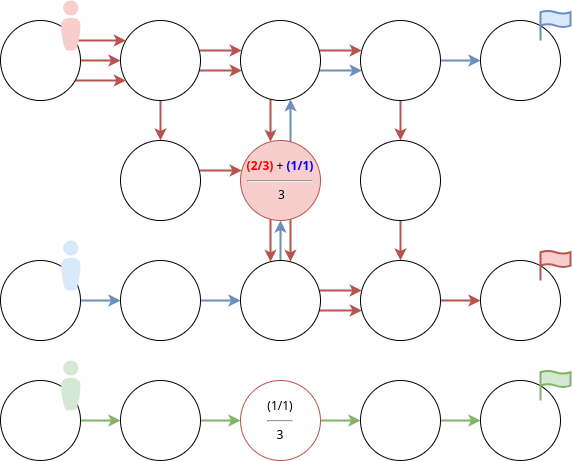

The diagram above was exported from draw.io. Its source (the exported page's mxGraphModel, read from the mxfile embedded in the PNG):
<mxGraphModel dx="1434" dy="879" grid="1" gridSize="10" guides="1" tooltips="1" connect="1" arrows="1" fold="1" page="1" pageScale="1" pageWidth="827" pageHeight="1169" math="0" shadow="0">
  <root>
    <mxCell id="0" />
    <mxCell id="1" parent="0" />
    <mxCell id="KhYKc44WzjqMV6DXD13h-1" value="" style="edgeStyle=orthogonalEdgeStyle;rounded=0;orthogonalLoop=1;jettySize=auto;html=1;strokeWidth=2;fillColor=#f8cecc;strokeColor=#b85450;" parent="1" source="KhYKc44WzjqMV6DXD13h-4" target="KhYKc44WzjqMV6DXD13h-22" edge="1">
      <mxGeometry relative="1" as="geometry" />
    </mxCell>
    <mxCell id="KhYKc44WzjqMV6DXD13h-2" value="" style="edgeStyle=orthogonalEdgeStyle;rounded=0;orthogonalLoop=1;jettySize=auto;html=1;strokeWidth=2;fillColor=#f8cecc;strokeColor=#b85450;" parent="1" source="KhYKc44WzjqMV6DXD13h-4" target="KhYKc44WzjqMV6DXD13h-8" edge="1">
      <mxGeometry relative="1" as="geometry">
        <Array as="points">
          <mxPoint x="380" y="1010" />
          <mxPoint x="380" y="1010" />
        </Array>
      </mxGeometry>
    </mxCell>
    <mxCell id="KhYKc44WzjqMV6DXD13h-3" value="" style="edgeStyle=orthogonalEdgeStyle;rounded=0;orthogonalLoop=1;jettySize=auto;html=1;strokeWidth=2;fillColor=#f8cecc;strokeColor=#b85450;" parent="1" source="KhYKc44WzjqMV6DXD13h-4" target="KhYKc44WzjqMV6DXD13h-8" edge="1">
      <mxGeometry relative="1" as="geometry">
        <Array as="points">
          <mxPoint x="380" y="990" />
          <mxPoint x="380" y="990" />
        </Array>
      </mxGeometry>
    </mxCell>
    <mxCell id="KhYKc44WzjqMV6DXD13h-4" value="" style="ellipse;whiteSpace=wrap;html=1;aspect=fixed;" parent="1" vertex="1">
      <mxGeometry x="280" y="960" width="80" height="80" as="geometry" />
    </mxCell>
    <mxCell id="KhYKc44WzjqMV6DXD13h-5" value="" style="edgeStyle=orthogonalEdgeStyle;rounded=0;orthogonalLoop=1;jettySize=auto;html=1;strokeWidth=2;fillColor=#f8cecc;strokeColor=#b85450;" parent="1" source="KhYKc44WzjqMV6DXD13h-8" target="KhYKc44WzjqMV6DXD13h-19" edge="1">
      <mxGeometry relative="1" as="geometry">
        <Array as="points">
          <mxPoint x="430" y="1050" />
          <mxPoint x="430" y="1050" />
        </Array>
      </mxGeometry>
    </mxCell>
    <mxCell id="KhYKc44WzjqMV6DXD13h-6" value="" style="edgeStyle=orthogonalEdgeStyle;rounded=0;orthogonalLoop=1;jettySize=auto;html=1;strokeWidth=2;fillColor=#f8cecc;strokeColor=#b85450;" parent="1" source="KhYKc44WzjqMV6DXD13h-8" target="KhYKc44WzjqMV6DXD13h-11" edge="1">
      <mxGeometry relative="1" as="geometry">
        <Array as="points">
          <mxPoint x="500" y="990" />
          <mxPoint x="500" y="990" />
        </Array>
      </mxGeometry>
    </mxCell>
    <mxCell id="KhYKc44WzjqMV6DXD13h-7" value="" style="edgeStyle=orthogonalEdgeStyle;rounded=0;orthogonalLoop=1;jettySize=auto;html=1;strokeWidth=2;fillColor=#dae8fc;strokeColor=#6c8ebf;" parent="1" source="KhYKc44WzjqMV6DXD13h-8" target="KhYKc44WzjqMV6DXD13h-11" edge="1">
      <mxGeometry relative="1" as="geometry">
        <Array as="points">
          <mxPoint x="500" y="1010" />
          <mxPoint x="500" y="1010" />
        </Array>
      </mxGeometry>
    </mxCell>
    <mxCell id="KhYKc44WzjqMV6DXD13h-8" value="" style="ellipse;whiteSpace=wrap;html=1;aspect=fixed;" parent="1" vertex="1">
      <mxGeometry x="400" y="960" width="80" height="80" as="geometry" />
    </mxCell>
    <mxCell id="KhYKc44WzjqMV6DXD13h-9" value="" style="edgeStyle=orthogonalEdgeStyle;rounded=0;orthogonalLoop=1;jettySize=auto;html=1;strokeWidth=2;fillColor=#f8cecc;strokeColor=#b85450;" parent="1" source="KhYKc44WzjqMV6DXD13h-11" target="KhYKc44WzjqMV6DXD13h-14" edge="1">
      <mxGeometry relative="1" as="geometry" />
    </mxCell>
    <mxCell id="KhYKc44WzjqMV6DXD13h-10" value="" style="edgeStyle=orthogonalEdgeStyle;rounded=0;orthogonalLoop=1;jettySize=auto;html=1;strokeWidth=2;fillColor=#dae8fc;strokeColor=#6c8ebf;" parent="1" source="KhYKc44WzjqMV6DXD13h-11" target="KhYKc44WzjqMV6DXD13h-40" edge="1">
      <mxGeometry relative="1" as="geometry" />
    </mxCell>
    <mxCell id="KhYKc44WzjqMV6DXD13h-11" value="" style="ellipse;whiteSpace=wrap;html=1;aspect=fixed;" parent="1" vertex="1">
      <mxGeometry x="520" y="960" width="80" height="80" as="geometry" />
    </mxCell>
    <mxCell id="KhYKc44WzjqMV6DXD13h-12" value="" style="edgeStyle=orthogonalEdgeStyle;rounded=0;orthogonalLoop=1;jettySize=auto;html=1;strokeWidth=2;fillColor=#f8cecc;strokeColor=#b85450;" parent="1" source="KhYKc44WzjqMV6DXD13h-14" target="KhYKc44WzjqMV6DXD13h-30" edge="1">
      <mxGeometry relative="1" as="geometry" />
    </mxCell>
    <mxCell id="KhYKc44WzjqMV6DXD13h-14" value="" style="ellipse;whiteSpace=wrap;html=1;aspect=fixed;" parent="1" vertex="1">
      <mxGeometry x="520" y="1080" width="80" height="80" as="geometry" />
    </mxCell>
    <mxCell id="KhYKc44WzjqMV6DXD13h-15" value="" style="edgeStyle=orthogonalEdgeStyle;rounded=0;orthogonalLoop=1;jettySize=auto;html=1;strokeWidth=2;fillColor=#f8cecc;strokeColor=#b85450;" parent="1" source="KhYKc44WzjqMV6DXD13h-19" target="KhYKc44WzjqMV6DXD13h-28" edge="1">
      <mxGeometry relative="1" as="geometry">
        <Array as="points">
          <mxPoint x="430" y="1180" />
          <mxPoint x="430" y="1180" />
        </Array>
      </mxGeometry>
    </mxCell>
    <mxCell id="KhYKc44WzjqMV6DXD13h-16" value="" style="edgeStyle=orthogonalEdgeStyle;rounded=0;orthogonalLoop=1;jettySize=auto;html=1;strokeWidth=2;fillColor=#f8cecc;strokeColor=#b85450;" parent="1" source="KhYKc44WzjqMV6DXD13h-19" target="KhYKc44WzjqMV6DXD13h-28" edge="1">
      <mxGeometry relative="1" as="geometry">
        <Array as="points">
          <mxPoint x="450" y="1190" />
          <mxPoint x="450" y="1190" />
        </Array>
      </mxGeometry>
    </mxCell>
    <mxCell id="KhYKc44WzjqMV6DXD13h-17" value="" style="edgeStyle=orthogonalEdgeStyle;rounded=0;orthogonalLoop=1;jettySize=auto;html=1;strokeWidth=2;fillColor=#dae8fc;strokeColor=#6c8ebf;" parent="1" source="KhYKc44WzjqMV6DXD13h-19" target="KhYKc44WzjqMV6DXD13h-8" edge="1">
      <mxGeometry relative="1" as="geometry">
        <Array as="points">
          <mxPoint x="450" y="1060" />
          <mxPoint x="450" y="1060" />
        </Array>
      </mxGeometry>
    </mxCell>
    <mxCell id="KhYKc44WzjqMV6DXD13h-19" value="&lt;font color=&quot;#ff0000&quot;&gt;&lt;b&gt;(2/3)&lt;/b&gt;&lt;/font&gt; + &lt;b&gt;&lt;font color=&quot;#0000ff&quot;&gt;(1/1)&lt;/font&gt;&lt;/b&gt;&lt;hr&gt;&amp;nbsp;3" style="ellipse;whiteSpace=wrap;html=1;aspect=fixed;fillColor=#f8cecc;strokeColor=#b85450;" parent="1" vertex="1">
      <mxGeometry x="400" y="1080" width="80" height="80" as="geometry" />
    </mxCell>
    <mxCell id="KhYKc44WzjqMV6DXD13h-20" value="" style="edgeStyle=orthogonalEdgeStyle;rounded=0;orthogonalLoop=1;jettySize=auto;html=1;strokeWidth=2;fillColor=#f8cecc;strokeColor=#b85450;" parent="1" source="KhYKc44WzjqMV6DXD13h-22" target="KhYKc44WzjqMV6DXD13h-19" edge="1">
      <mxGeometry relative="1" as="geometry">
        <Array as="points">
          <mxPoint x="370" y="1110" />
          <mxPoint x="370" y="1110" />
        </Array>
      </mxGeometry>
    </mxCell>
    <mxCell id="KhYKc44WzjqMV6DXD13h-22" value="" style="ellipse;whiteSpace=wrap;html=1;aspect=fixed;" parent="1" vertex="1">
      <mxGeometry x="280" y="1080" width="80" height="80" as="geometry" />
    </mxCell>
    <mxCell id="KhYKc44WzjqMV6DXD13h-23" value="" style="edgeStyle=orthogonalEdgeStyle;rounded=0;orthogonalLoop=1;jettySize=auto;html=1;strokeWidth=2;fillColor=#dae8fc;strokeColor=#6c8ebf;" parent="1" source="KhYKc44WzjqMV6DXD13h-24" target="KhYKc44WzjqMV6DXD13h-28" edge="1">
      <mxGeometry relative="1" as="geometry" />
    </mxCell>
    <mxCell id="KhYKc44WzjqMV6DXD13h-24" value="" style="ellipse;whiteSpace=wrap;html=1;aspect=fixed;" parent="1" vertex="1">
      <mxGeometry x="280" y="1200" width="80" height="80" as="geometry" />
    </mxCell>
    <mxCell id="KhYKc44WzjqMV6DXD13h-25" value="" style="edgeStyle=orthogonalEdgeStyle;rounded=0;orthogonalLoop=1;jettySize=auto;html=1;strokeWidth=2;fillColor=#f8cecc;strokeColor=#b85450;" parent="1" source="KhYKc44WzjqMV6DXD13h-28" target="KhYKc44WzjqMV6DXD13h-30" edge="1">
      <mxGeometry relative="1" as="geometry">
        <Array as="points">
          <mxPoint x="490" y="1250" />
          <mxPoint x="490" y="1250" />
        </Array>
      </mxGeometry>
    </mxCell>
    <mxCell id="KhYKc44WzjqMV6DXD13h-26" value="" style="edgeStyle=orthogonalEdgeStyle;rounded=0;orthogonalLoop=1;jettySize=auto;html=1;strokeWidth=2;fillColor=#f8cecc;strokeColor=#b85450;" parent="1" source="KhYKc44WzjqMV6DXD13h-28" target="KhYKc44WzjqMV6DXD13h-30" edge="1">
      <mxGeometry relative="1" as="geometry">
        <Array as="points">
          <mxPoint x="500" y="1230" />
          <mxPoint x="500" y="1230" />
        </Array>
      </mxGeometry>
    </mxCell>
    <mxCell id="KhYKc44WzjqMV6DXD13h-27" value="" style="edgeStyle=orthogonalEdgeStyle;rounded=0;orthogonalLoop=1;jettySize=auto;html=1;strokeWidth=2;fillColor=#dae8fc;strokeColor=#6c8ebf;" parent="1" source="KhYKc44WzjqMV6DXD13h-28" target="KhYKc44WzjqMV6DXD13h-19" edge="1">
      <mxGeometry relative="1" as="geometry" />
    </mxCell>
    <mxCell id="KhYKc44WzjqMV6DXD13h-28" value="" style="ellipse;whiteSpace=wrap;html=1;aspect=fixed;" parent="1" vertex="1">
      <mxGeometry x="400" y="1200" width="80" height="80" as="geometry" />
    </mxCell>
    <mxCell id="KhYKc44WzjqMV6DXD13h-29" value="" style="edgeStyle=orthogonalEdgeStyle;rounded=0;orthogonalLoop=1;jettySize=auto;html=1;strokeWidth=2;fillColor=#f8cecc;strokeColor=#b85450;" parent="1" source="KhYKc44WzjqMV6DXD13h-30" target="KhYKc44WzjqMV6DXD13h-35" edge="1">
      <mxGeometry relative="1" as="geometry" />
    </mxCell>
    <mxCell id="KhYKc44WzjqMV6DXD13h-30" value="" style="ellipse;whiteSpace=wrap;html=1;aspect=fixed;" parent="1" vertex="1">
      <mxGeometry x="520" y="1200" width="80" height="80" as="geometry" />
    </mxCell>
    <mxCell id="KhYKc44WzjqMV6DXD13h-31" value="" style="edgeStyle=orthogonalEdgeStyle;rounded=0;orthogonalLoop=1;jettySize=auto;html=1;strokeWidth=2;fillColor=#f8cecc;strokeColor=#b85450;" parent="1" source="KhYKc44WzjqMV6DXD13h-34" target="KhYKc44WzjqMV6DXD13h-4" edge="1">
      <mxGeometry relative="1" as="geometry">
        <Array as="points">
          <mxPoint x="250" y="980" />
          <mxPoint x="250" y="980" />
        </Array>
      </mxGeometry>
    </mxCell>
    <mxCell id="KhYKc44WzjqMV6DXD13h-32" value="" style="edgeStyle=orthogonalEdgeStyle;rounded=0;orthogonalLoop=1;jettySize=auto;html=1;strokeWidth=2;fillColor=#f8cecc;strokeColor=#b85450;" parent="1" source="KhYKc44WzjqMV6DXD13h-34" target="KhYKc44WzjqMV6DXD13h-4" edge="1">
      <mxGeometry relative="1" as="geometry">
        <Array as="points">
          <mxPoint x="250" y="1020" />
          <mxPoint x="250" y="1020" />
        </Array>
      </mxGeometry>
    </mxCell>
    <mxCell id="KhYKc44WzjqMV6DXD13h-33" value="" style="edgeStyle=orthogonalEdgeStyle;rounded=0;orthogonalLoop=1;jettySize=auto;html=1;strokeWidth=2;fillColor=#f8cecc;strokeColor=#b85450;" parent="1" source="KhYKc44WzjqMV6DXD13h-34" target="KhYKc44WzjqMV6DXD13h-4" edge="1">
      <mxGeometry relative="1" as="geometry" />
    </mxCell>
    <mxCell id="KhYKc44WzjqMV6DXD13h-34" value="" style="ellipse;whiteSpace=wrap;html=1;aspect=fixed;" parent="1" vertex="1">
      <mxGeometry x="160" y="960" width="80" height="80" as="geometry" />
    </mxCell>
    <mxCell id="KhYKc44WzjqMV6DXD13h-35" value="" style="ellipse;whiteSpace=wrap;html=1;aspect=fixed;" parent="1" vertex="1">
      <mxGeometry x="640" y="1200" width="80" height="80" as="geometry" />
    </mxCell>
    <mxCell id="KhYKc44WzjqMV6DXD13h-38" value="" style="edgeStyle=orthogonalEdgeStyle;rounded=0;orthogonalLoop=1;jettySize=auto;html=1;strokeWidth=2;fillColor=#dae8fc;strokeColor=#6c8ebf;" parent="1" source="KhYKc44WzjqMV6DXD13h-39" target="KhYKc44WzjqMV6DXD13h-24" edge="1">
      <mxGeometry relative="1" as="geometry" />
    </mxCell>
    <mxCell id="KhYKc44WzjqMV6DXD13h-39" value="" style="ellipse;whiteSpace=wrap;html=1;aspect=fixed;" parent="1" vertex="1">
      <mxGeometry x="160" y="1200" width="80" height="80" as="geometry" />
    </mxCell>
    <mxCell id="KhYKc44WzjqMV6DXD13h-40" value="" style="ellipse;whiteSpace=wrap;html=1;aspect=fixed;" parent="1" vertex="1">
      <mxGeometry x="640" y="960" width="80" height="80" as="geometry" />
    </mxCell>
    <mxCell id="KhYKc44WzjqMV6DXD13h-53" value="" style="edgeStyle=orthogonalEdgeStyle;rounded=0;orthogonalLoop=1;jettySize=auto;html=1;strokeWidth=2;fillColor=#d5e8d4;strokeColor=#82b366;" parent="1" source="KhYKc44WzjqMV6DXD13h-54" target="KhYKc44WzjqMV6DXD13h-57" edge="1">
      <mxGeometry relative="1" as="geometry" />
    </mxCell>
    <mxCell id="KhYKc44WzjqMV6DXD13h-54" value="" style="ellipse;whiteSpace=wrap;html=1;aspect=fixed;" parent="1" vertex="1">
      <mxGeometry x="280" y="1320" width="80" height="80" as="geometry" />
    </mxCell>
    <mxCell id="KhYKc44WzjqMV6DXD13h-56" value="" style="edgeStyle=orthogonalEdgeStyle;rounded=0;orthogonalLoop=1;jettySize=auto;html=1;strokeWidth=2;fillColor=#d5e8d4;strokeColor=#82b366;" parent="1" source="KhYKc44WzjqMV6DXD13h-57" target="KhYKc44WzjqMV6DXD13h-59" edge="1">
      <mxGeometry relative="1" as="geometry">
        <Array as="points">
          <mxPoint x="500" y="1360" />
          <mxPoint x="500" y="1360" />
        </Array>
      </mxGeometry>
    </mxCell>
    <mxCell id="KhYKc44WzjqMV6DXD13h-57" value="(1/1)&lt;hr&gt;3" style="ellipse;whiteSpace=wrap;html=1;aspect=fixed;fillColor=none;strokeColor=#b85450;" parent="1" vertex="1">
      <mxGeometry x="400" y="1320" width="80" height="80" as="geometry" />
    </mxCell>
    <mxCell id="KhYKc44WzjqMV6DXD13h-58" value="" style="edgeStyle=orthogonalEdgeStyle;rounded=0;orthogonalLoop=1;jettySize=auto;html=1;strokeWidth=2;fillColor=#d5e8d4;strokeColor=#82b366;" parent="1" source="KhYKc44WzjqMV6DXD13h-59" target="KhYKc44WzjqMV6DXD13h-60" edge="1">
      <mxGeometry relative="1" as="geometry" />
    </mxCell>
    <mxCell id="KhYKc44WzjqMV6DXD13h-59" value="" style="ellipse;whiteSpace=wrap;html=1;aspect=fixed;" parent="1" vertex="1">
      <mxGeometry x="520" y="1320" width="80" height="80" as="geometry" />
    </mxCell>
    <mxCell id="KhYKc44WzjqMV6DXD13h-60" value="" style="ellipse;whiteSpace=wrap;html=1;aspect=fixed;" parent="1" vertex="1">
      <mxGeometry x="640" y="1320" width="80" height="80" as="geometry" />
    </mxCell>
    <mxCell id="KhYKc44WzjqMV6DXD13h-62" value="" style="edgeStyle=orthogonalEdgeStyle;rounded=0;orthogonalLoop=1;jettySize=auto;html=1;strokeWidth=2;fillColor=#d5e8d4;strokeColor=#82b366;" parent="1" source="KhYKc44WzjqMV6DXD13h-63" target="KhYKc44WzjqMV6DXD13h-54" edge="1">
      <mxGeometry relative="1" as="geometry" />
    </mxCell>
    <mxCell id="KhYKc44WzjqMV6DXD13h-63" value="" style="ellipse;whiteSpace=wrap;html=1;aspect=fixed;" parent="1" vertex="1">
      <mxGeometry x="160" y="1320" width="80" height="80" as="geometry" />
    </mxCell>
    <mxCell id="qc4bFty-24Y2I_pAe7Ks-1" value="" style="verticalLabelPosition=bottom;html=1;fillColor=#f8cecc;strokeColor=#b85450;verticalAlign=top;pointerEvents=1;align=center;shape=mxgraph.cisco_safe.people_places_things_icons.icon8;rounded=1;" parent="1" vertex="1">
      <mxGeometry x="220.5" y="940" width="19.5" height="50" as="geometry" />
    </mxCell>
    <mxCell id="qc4bFty-24Y2I_pAe7Ks-2" value="" style="verticalLabelPosition=bottom;html=1;fillColor=#dae8fc;strokeColor=#6c8ebf;verticalAlign=top;pointerEvents=1;align=center;shape=mxgraph.cisco_safe.people_places_things_icons.icon8;rounded=1;" parent="1" vertex="1">
      <mxGeometry x="220.5" y="1180" width="19.5" height="50" as="geometry" />
    </mxCell>
    <mxCell id="qc4bFty-24Y2I_pAe7Ks-3" value="" style="verticalLabelPosition=bottom;html=1;fillColor=#d5e8d4;strokeColor=#82b366;verticalAlign=top;pointerEvents=1;align=center;shape=mxgraph.cisco_safe.people_places_things_icons.icon8;rounded=1;" parent="1" vertex="1">
      <mxGeometry x="220.5" y="1300" width="19.5" height="50" as="geometry" />
    </mxCell>
    <mxCell id="qc4bFty-24Y2I_pAe7Ks-4" value="" style="html=1;verticalLabelPosition=bottom;align=center;labelBackgroundColor=#ffffff;verticalAlign=top;strokeWidth=2;strokeColor=#6c8ebf;shadow=0;dashed=0;shape=mxgraph.ios7.icons.flag;fillColor=#dae8fc;rounded=1;" parent="1" vertex="1">
      <mxGeometry x="700" y="950" width="30" height="30" as="geometry" />
    </mxCell>
    <mxCell id="qc4bFty-24Y2I_pAe7Ks-5" value="" style="html=1;verticalLabelPosition=bottom;align=center;labelBackgroundColor=#ffffff;verticalAlign=top;strokeWidth=2;strokeColor=#b85450;shadow=0;dashed=0;shape=mxgraph.ios7.icons.flag;fillColor=#f8cecc;rounded=1;" parent="1" vertex="1">
      <mxGeometry x="700" y="1190" width="30" height="30" as="geometry" />
    </mxCell>
    <mxCell id="qc4bFty-24Y2I_pAe7Ks-6" value="" style="html=1;verticalLabelPosition=bottom;align=center;labelBackgroundColor=#ffffff;verticalAlign=top;strokeWidth=2;strokeColor=#82b366;shadow=0;dashed=0;shape=mxgraph.ios7.icons.flag;fillColor=#d5e8d4;rounded=1;" parent="1" vertex="1">
      <mxGeometry x="700" y="1310" width="30" height="30" as="geometry" />
    </mxCell>
  </root>
</mxGraphModel>